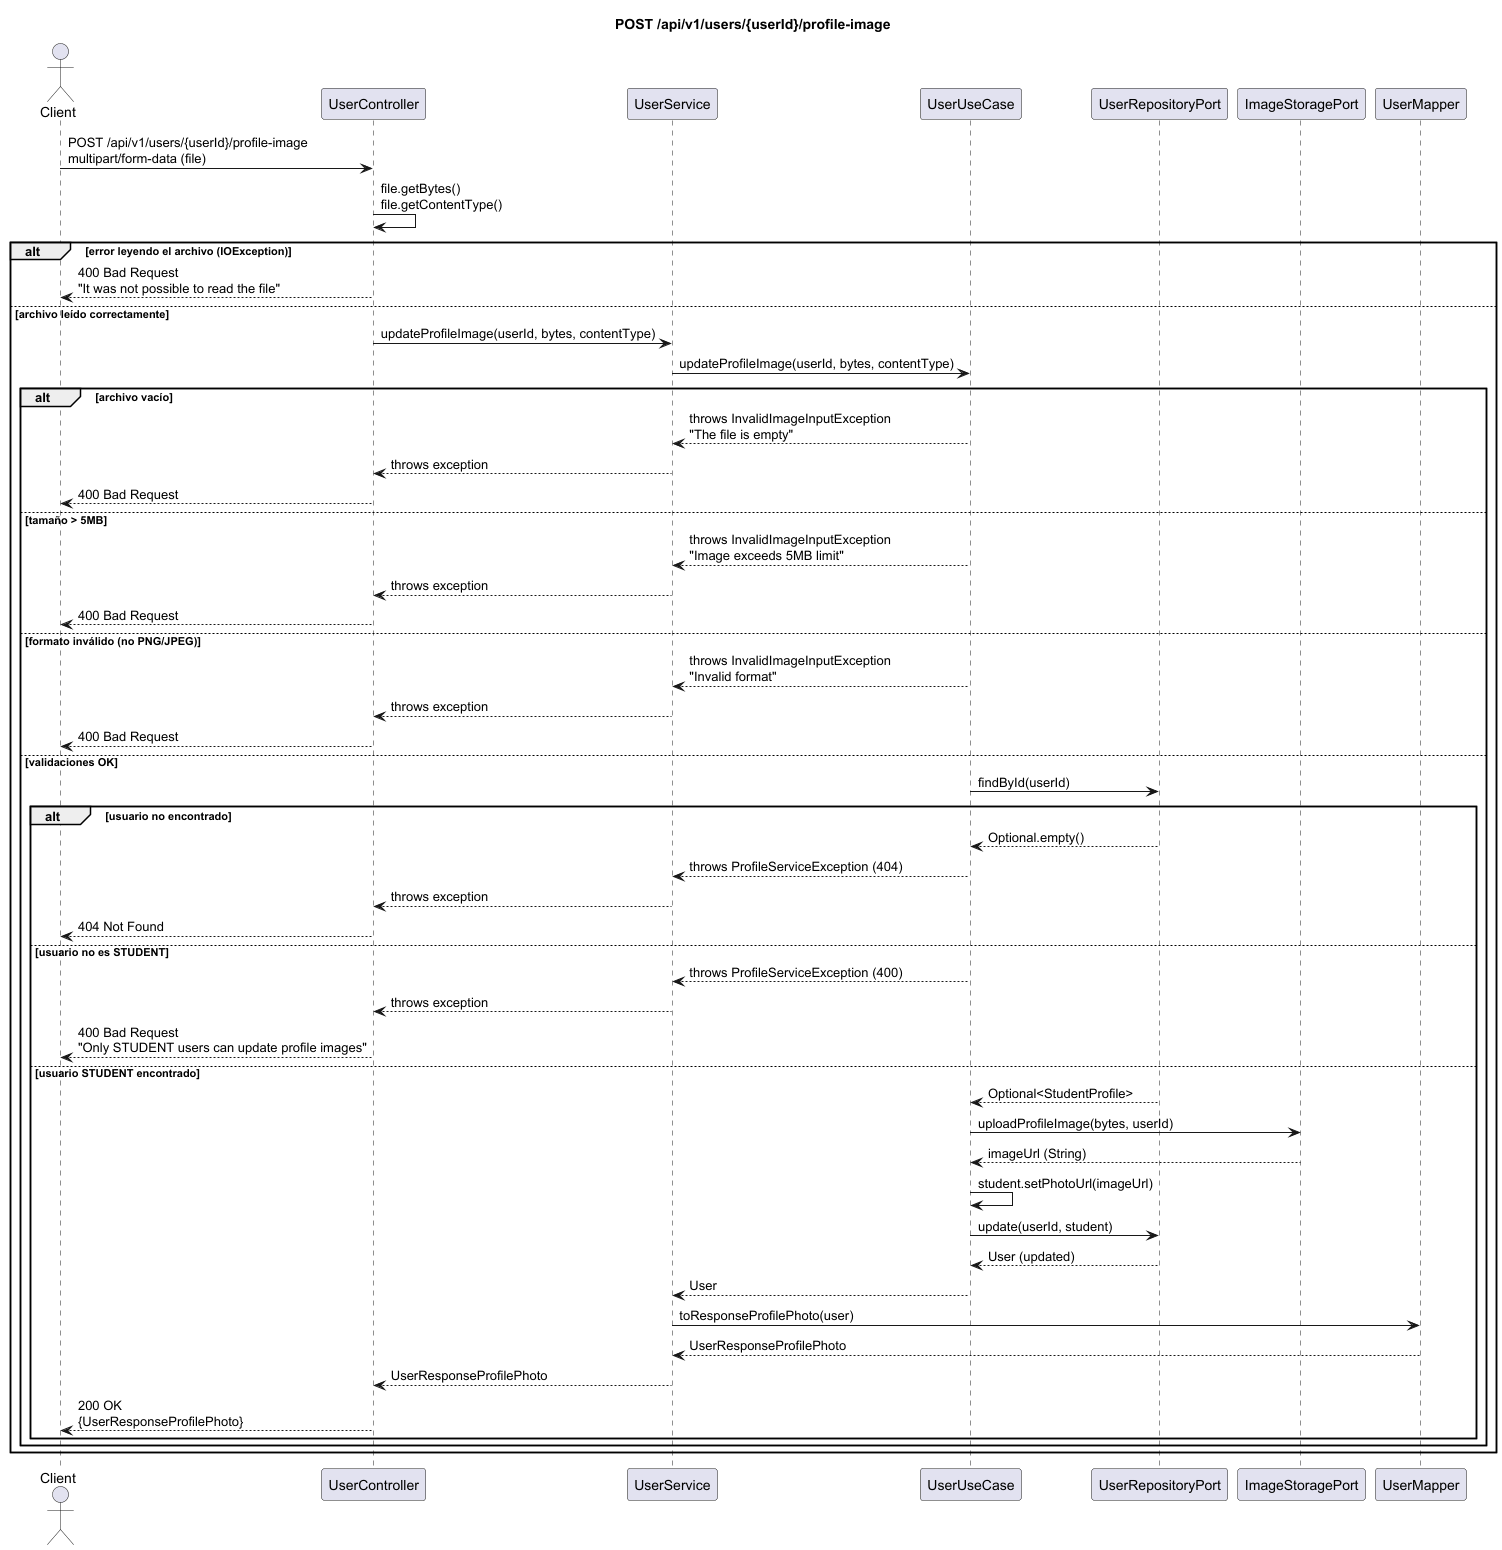

The diagram above was rendered by PlantUML. Its source (embedded in the PNG):
@startuml POST_users_userId_profile_image
title POST /api/v1/users/{userId}/profile-image

actor Client
participant "UserController" as Controller
participant "UserService" as Service
participant "UserUseCase" as UseCase
participant "UserRepositoryPort" as Repository
participant "ImageStoragePort" as ImageStorage
participant "UserMapper" as Mapper

Client -> Controller : POST /api/v1/users/{userId}/profile-image\nmultipart/form-data (file)

Controller -> Controller : file.getBytes()\nfile.getContentType()

alt error leyendo el archivo (IOException)
    Controller --> Client : 400 Bad Request\n"It was not possible to read the file"
else archivo leído correctamente

    Controller -> Service : updateProfileImage(userId, bytes, contentType)
    Service -> UseCase : updateProfileImage(userId, bytes, contentType)

    alt archivo vacío
        UseCase --> Service : throws InvalidImageInputException\n"The file is empty"
        Service --> Controller : throws exception
        Controller --> Client : 400 Bad Request
    else tamaño > 5MB
        UseCase --> Service : throws InvalidImageInputException\n"Image exceeds 5MB limit"
        Service --> Controller : throws exception
        Controller --> Client : 400 Bad Request
    else formato inválido (no PNG/JPEG)
        UseCase --> Service : throws InvalidImageInputException\n"Invalid format"
        Service --> Controller : throws exception
        Controller --> Client : 400 Bad Request
    else validaciones OK
        UseCase -> Repository : findById(userId)
        alt usuario no encontrado
            Repository --> UseCase : Optional.empty()
            UseCase --> Service : throws ProfileServiceException (404)
            Service --> Controller : throws exception
            Controller --> Client : 404 Not Found
        else usuario no es STUDENT
            UseCase --> Service : throws ProfileServiceException (400)
            Service --> Controller : throws exception
            Controller --> Client : 400 Bad Request\n"Only STUDENT users can update profile images"
        else usuario STUDENT encontrado
            Repository --> UseCase : Optional<StudentProfile>
            UseCase -> ImageStorage : uploadProfileImage(bytes, userId)
            ImageStorage --> UseCase : imageUrl (String)
            UseCase -> UseCase : student.setPhotoUrl(imageUrl)
            UseCase -> Repository : update(userId, student)
            Repository --> UseCase : User (updated)
            UseCase --> Service : User
            Service -> Mapper : toResponseProfilePhoto(user)
            Mapper --> Service : UserResponseProfilePhoto
            Service --> Controller : UserResponseProfilePhoto
            Controller --> Client : 200 OK\n{UserResponseProfilePhoto}
        end
    end
end
@enduml